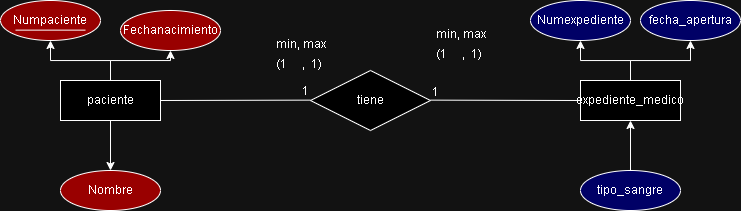

The diagram above was exported from draw.io. Its source (the exported page's mxGraphModel, read from the mxfile embedded in the PNG):
<mxGraphModel dx="740" dy="371" grid="1" gridSize="10" guides="1" tooltips="1" connect="1" arrows="1" fold="1" page="1" pageScale="1" pageWidth="827" pageHeight="1169" math="0" shadow="0">
  <root>
    <mxCell id="0" />
    <mxCell id="1" parent="0" />
    <mxCell id="3jX1574T36Xn7-evwp8o-7" edge="1" parent="1" source="3jX1574T36Xn7-evwp8o-1" style="edgeStyle=orthogonalEdgeStyle;rounded=0;orthogonalLoop=1;jettySize=auto;html=1;" target="3jX1574T36Xn7-evwp8o-3" value="">
      <mxGeometry relative="1" as="geometry" />
    </mxCell>
    <mxCell id="3jX1574T36Xn7-evwp8o-8" edge="1" parent="1" source="3jX1574T36Xn7-evwp8o-1" style="edgeStyle=orthogonalEdgeStyle;rounded=0;orthogonalLoop=1;jettySize=auto;html=1;entryX=0.5;entryY=1;entryDx=0;entryDy=0;" target="3jX1574T36Xn7-evwp8o-4">
      <mxGeometry relative="1" as="geometry" />
    </mxCell>
    <mxCell id="3jX1574T36Xn7-evwp8o-9" edge="1" parent="1" source="3jX1574T36Xn7-evwp8o-1" style="edgeStyle=orthogonalEdgeStyle;rounded=0;orthogonalLoop=1;jettySize=auto;html=1;entryX=0.5;entryY=1;entryDx=0;entryDy=0;" target="3jX1574T36Xn7-evwp8o-2">
      <mxGeometry relative="1" as="geometry" />
    </mxCell>
    <mxCell id="3jX1574T36Xn7-evwp8o-1" parent="1" style="whiteSpace=wrap;html=1;align=center;fillColor=#000000;" value="paciente" vertex="1">
      <mxGeometry height="40" width="100" x="60" y="270" as="geometry" />
    </mxCell>
    <mxCell id="3jX1574T36Xn7-evwp8o-2" parent="1" style="ellipse;whiteSpace=wrap;html=1;align=center;fillColor=#990000;" value="Numpaciente" vertex="1">
      <mxGeometry height="40" width="100" y="190" as="geometry" />
    </mxCell>
    <mxCell id="3jX1574T36Xn7-evwp8o-3" parent="1" style="ellipse;whiteSpace=wrap;html=1;align=center;fillColor=#990000;" value="Nombre" vertex="1">
      <mxGeometry height="40" width="100" x="60" y="360" as="geometry" />
    </mxCell>
    <mxCell id="3jX1574T36Xn7-evwp8o-4" parent="1" style="ellipse;whiteSpace=wrap;html=1;align=center;fillColor=#990000;" value="Fechanacimiento" vertex="1">
      <mxGeometry height="40" width="100" x="120" y="200" as="geometry" />
    </mxCell>
    <mxCell id="3jX1574T36Xn7-evwp8o-10" parent="1" style="shape=rhombus;perimeter=rhombusPerimeter;whiteSpace=wrap;html=1;align=center;fillColor=#000000;" value="tiene" vertex="1">
      <mxGeometry height="60" width="120" x="310" y="260" as="geometry" />
    </mxCell>
    <mxCell id="3jX1574T36Xn7-evwp8o-12" parent="1" style="ellipse;whiteSpace=wrap;html=1;align=center;fillColor=#000066;" value="Numexpediente" vertex="1">
      <mxGeometry height="40" width="100" x="530" y="190" as="geometry" />
    </mxCell>
    <mxCell id="3jX1574T36Xn7-evwp8o-17" edge="1" parent="1" source="3jX1574T36Xn7-evwp8o-13" style="edgeStyle=orthogonalEdgeStyle;rounded=0;orthogonalLoop=1;jettySize=auto;html=1;entryX=0.5;entryY=1;entryDx=0;entryDy=0;fillColor=#00CC00;" target="3jX1574T36Xn7-evwp8o-15">
      <mxGeometry relative="1" as="geometry" />
    </mxCell>
    <mxCell id="3jX1574T36Xn7-evwp8o-13" parent="1" style="ellipse;whiteSpace=wrap;html=1;align=center;fillColor=#000066;" value="tipo_sangre" vertex="1">
      <mxGeometry height="40" width="100" x="580" y="360" as="geometry" />
    </mxCell>
    <mxCell id="3jX1574T36Xn7-evwp8o-14" parent="1" style="ellipse;whiteSpace=wrap;html=1;align=center;fillColor=#000066;" value="fecha_apertura" vertex="1">
      <mxGeometry height="40" width="100" x="640" y="190" as="geometry" />
    </mxCell>
    <mxCell id="3jX1574T36Xn7-evwp8o-18" edge="1" parent="1" source="3jX1574T36Xn7-evwp8o-15" style="edgeStyle=orthogonalEdgeStyle;rounded=0;orthogonalLoop=1;jettySize=auto;html=1;entryX=0.5;entryY=1;entryDx=0;entryDy=0;" target="3jX1574T36Xn7-evwp8o-12">
      <mxGeometry relative="1" as="geometry" />
    </mxCell>
    <mxCell id="3jX1574T36Xn7-evwp8o-19" edge="1" parent="1" source="3jX1574T36Xn7-evwp8o-15" style="edgeStyle=orthogonalEdgeStyle;rounded=0;orthogonalLoop=1;jettySize=auto;html=1;exitX=0.5;exitY=0;exitDx=0;exitDy=0;entryX=0.5;entryY=1;entryDx=0;entryDy=0;" target="3jX1574T36Xn7-evwp8o-14">
      <mxGeometry relative="1" as="geometry" />
    </mxCell>
    <mxCell id="3jX1574T36Xn7-evwp8o-15" parent="1" style="whiteSpace=wrap;html=1;align=center;fillColor=#000000;" value="expediente_medico" vertex="1">
      <mxGeometry height="40" width="100" x="580" y="270" as="geometry" />
    </mxCell>
    <mxCell id="2VmBU3Xd1yDTAUukB3zt-1" edge="1" parent="1" style="endArrow=none;html=1;rounded=0;" value="">
      <mxGeometry relative="1" as="geometry">
        <mxPoint x="15" y="219.63" as="sourcePoint" />
        <mxPoint x="85" y="219.63" as="targetPoint" />
      </mxGeometry>
    </mxCell>
    <mxCell id="2VmBU3Xd1yDTAUukB3zt-2" connectable="0" parent="2VmBU3Xd1yDTAUukB3zt-1" style="resizable=0;html=1;whiteSpace=wrap;align=right;verticalAlign=bottom;" value="" vertex="1">
      <mxGeometry relative="1" x="1" as="geometry" />
    </mxCell>
    <mxCell id="2VmBU3Xd1yDTAUukB3zt-3" edge="1" parent="1" style="endArrow=none;html=1;rounded=0;" value="">
      <mxGeometry relative="1" as="geometry">
        <mxPoint x="160" y="290" as="sourcePoint" />
        <mxPoint x="310" y="289.63" as="targetPoint" />
      </mxGeometry>
    </mxCell>
    <mxCell id="2VmBU3Xd1yDTAUukB3zt-4" connectable="0" parent="2VmBU3Xd1yDTAUukB3zt-3" style="resizable=0;html=1;whiteSpace=wrap;align=right;verticalAlign=bottom;" value="1" vertex="1">
      <mxGeometry relative="1" x="1" as="geometry" />
    </mxCell>
    <mxCell id="2VmBU3Xd1yDTAUukB3zt-7" edge="1" parent="1" style="endArrow=none;html=1;rounded=0;" value="">
      <mxGeometry relative="1" as="geometry">
        <mxPoint x="430" y="289.63" as="sourcePoint" />
        <mxPoint x="580" y="290" as="targetPoint" />
      </mxGeometry>
    </mxCell>
    <mxCell id="2VmBU3Xd1yDTAUukB3zt-8" connectable="0" parent="1" style="resizable=0;html=1;whiteSpace=wrap;align=right;verticalAlign=bottom;" value="1" vertex="1">
      <mxGeometry x="440" y="290" as="geometry" />
    </mxCell>
    <mxCell id="2VmBU3Xd1yDTAUukB3zt-9" parent="1" style="text;strokeColor=none;fillColor=none;spacingLeft=4;spacingRight=4;overflow=hidden;rotatable=0;points=[[0,0.5],[1,0.5]];portConstraint=eastwest;fontSize=12;whiteSpace=wrap;html=1;" value="(1&amp;nbsp; &amp;nbsp; &amp;nbsp;,&amp;nbsp; 1)" vertex="1">
      <mxGeometry height="30" width="60" x="430" y="230" as="geometry" />
    </mxCell>
    <mxCell id="2VmBU3Xd1yDTAUukB3zt-10" parent="1" style="text;strokeColor=none;fillColor=none;spacingLeft=4;spacingRight=4;overflow=hidden;rotatable=0;points=[[0,0.5],[1,0.5]];portConstraint=eastwest;fontSize=12;whiteSpace=wrap;html=1;" value="min, max" vertex="1">
      <mxGeometry height="30" width="60" x="430" y="210" as="geometry" />
    </mxCell>
    <mxCell id="2VmBU3Xd1yDTAUukB3zt-11" parent="1" style="text;strokeColor=none;fillColor=none;spacingLeft=4;spacingRight=4;overflow=hidden;rotatable=0;points=[[0,0.5],[1,0.5]];portConstraint=eastwest;fontSize=12;whiteSpace=wrap;html=1;" value="min, max" vertex="1">
      <mxGeometry height="30" width="60" x="270" y="220" as="geometry" />
    </mxCell>
    <mxCell id="2VmBU3Xd1yDTAUukB3zt-12" parent="1" style="text;strokeColor=none;fillColor=none;spacingLeft=4;spacingRight=4;overflow=hidden;rotatable=0;points=[[0,0.5],[1,0.5]];portConstraint=eastwest;fontSize=12;whiteSpace=wrap;html=1;" value="(1&amp;nbsp; &amp;nbsp; &amp;nbsp;,&amp;nbsp; 1)" vertex="1">
      <mxGeometry height="30" width="60" x="270" y="240" as="geometry" />
    </mxCell>
  </root>
</mxGraphModel>